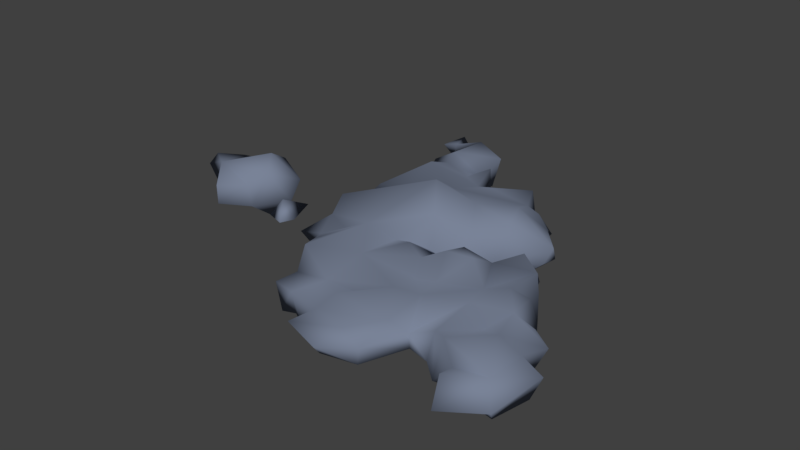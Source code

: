 # Source: Cloud_2.blend  (saved by Blender 2.79.0; exported with 4.5.12 LTS)
import bpy
from mathutils import Matrix  # noqa: F401  (used for matrix-valued properties, if any)

bpy.ops.wm.read_factory_settings(use_empty=True)
scene = bpy.context.scene
scene.name = 'Scene'

# ---- collections
col_collection_1 = bpy.data.collections.new('Collection 1'); scene.collection.children.link(col_collection_1)

# ---- materials (node trees are filled in below, after node groups)
mat_cloudgray = bpy.data.materials.new('CloudGray')
mat_cloudgray.alpha_threshold = 0.0
mat_cloudgray.use_transparent_shadow = False
mat_cloudgray.diffuse_color = (0.1924, 0.2268, 0.3106, 1.0)
mat_cloudgray.roughness = 0.5

# ---- material node trees

# ---- world
world_world = bpy.data.worlds.new('World'); scene.world = world_world
world_world.color = (0.05088, 0.05088, 0.05088)
world_world.use_sun_shadow = False
world_world.sun_shadow_jitter_overblur = 0.0
world_world.cycles.sampling_method = 'MANUAL'

# ---- meshes
me_mesh_001 = bpy.data.meshes.new('Mesh.001')
me_mesh_001.from_pydata([(5.671, 5.306, 0.9458), (6.479, 4.872, 0.5033), (4.072, 4.829, -1.119), (5.462, 4.877, -1.088), (5.614, 3.359, -1.909), (5.89, 1.777, -0.2557), (5.958, 6.173, -0.4012), (7.607, 3.685, 0.398), (7.293, 4.411, -0.596), (7.361, 3.268, -0.3618), (5.4, 3.945, 1.732), (5.776, 2.683, 1.529), (4.568, 6.02, 0.7652), (4.048, 7.215, 1.002), (1.795, 2.199, 2.734), (3.702, 2.81, 1.84), (2.951, 0.6141, 1.874), (3.071, -1.377, 1.263), (2.262, -3.683, 1.372), (0.002853, -5.54, 0.4121), (-0.1458, -4.474, -1.413), (0.3412, -1.042, -1.333), (1.014, 3.816, -1.614), (2.092, 4.319, -1.503), (3.977, 7.417, -0.8694), (2.637, 5.539, 1.331), (1.865, -0.9079, 0.7633), (0.3193, -1.182, 1.247), (-0.3522, 2.684, 1.422), (0.3715, 6.611, 0.9233), (0.7281, 8.217, 0.9021), (-0.1184, 8.737, -0.01725), (-0.1852, 9.767, -0.9516), (0.1788, 9.956, 0.7276), (-1.386, 7.314, 0.958), (-1.788, 8.364, 1.118), (-2.626, 9.377, 0.2782), (-1.395, 9.189, -0.9392), (-2.699, 8.392, -0.8526), (0.8454, 8.193, -0.7948), (1.074, 6.568, -0.6141), (-0.3027, 5.321, -1.731), (-0.6695, 8.07, -0.3374), (-0.7805, -1.382, -0.5754), (-1.63, -2.378, -0.5367), (-1.016, -3.35, 0.8623), (-1.662, -2.274, 0.4598), (-0.711, -1.411, 0.58), (-2.617, 0.3523, 1.304), (-2.702, 3.283, 0.7765), (-2.782, 5.14, 0.5756), (-2.48, 7.13, 0.3343), (-1.728, 7.327, -1.035), (-2.977, 5.43, -0.3775), (-2.399, 1.879, -0.8234), (-3.286, 2.849, -0.2378), (-3.276, 0.407, -0.1508), (-2.408, 1.858, 0.6517), (-2.435, 0.4974, -1.417), (-2.291, -0.7703, -0.7433), (-3.225, -2.038, -0.005775), (-1.268, -3.779, -0.02511), (-0.1557, 0.5979, -1.885), (-1.433, 4.637, -1.576), (-2.985, 8.27, 0.424), (-0.8118, 5.124, 1.94), (-0.2525, -4.722, 1.378), (-0.1002, -5.513, -0.4402), (-2.293, -0.7581, 0.7364), (-0.3147, 2.768, -1.385), (1.357, 6.954, -0.007777), (-2.363, 10.8, -1.003), (-2.885, 11.34, 0.08914), (-1.84, 10.9, 0.8618), (-1.261, 10.8, -0.4328), (-3.189, 10.49, 0.5049), (-3.239, 10.6, -0.4523), (-4.048, 10.43, 0.2869), (-4.313, 11.41, -0.6544), (-3.742, 11.93, 0.3467), (1.072, 6.639, 0.5459), (1.401, 4.066, 1.488), (4.797, 6.568, -0.5063), (2.235, 1.507, -2.575), (3.33, 0.3639, -1.253), (3.081, -0.1671, -0.7014), (4.119, -1.941, -1.318), (4.532, -4.332, -0.9619), (4.278, -0.5531, 0.5417), (5.477, -0.4614, 1.449), (5.534, -1.892, 1.874), (6.154, -4.418, 1.057), (6.097, -3.247, 1.105), (7.808, -2.093, 0.8858), (6.787, -1.564, 1.799), (6.687, 0.02711, 0.8627), (6.469, 1.77, -0.007786), (7.561, 1.267, 1.118), (8.468, 1.027, 0.5346), (9.236, -0.0223, 0.2549), (8.579, 0.3198, -0.5867), (8.108, 1.826, -0.403), (7.432, 1.024, -1.125), (6.637, 0.06577, -0.8591), (6.834, -1.392, -1.731), (6.257, -3.803, -1.03), (5.645, -6.065, -1.13), (4.688, -2.966, -0.6823), (5.838, -2.429, -1.76), (5.416, -0.7613, -1.682), (5.803, 0.4204, -0.06773), (3.712, -5.416, -0.5659), (5.866, -8.085, -0.706), (6.14, -8.309, 0.2876), (4.367, -9.101, 0.02164), (4.185, -8.55, -0.626), (2.584, -8.737, 0.3786), (2.578, -7.837, -0.4813), (3.266, -6.596, -0.6686), (0.3599, -6.922, -0.8461), (-0.1414, -6.746, 0.3959), (1.252, -7.191, 0.5905), (2.088, -5.825, 0.8648), (1.443, -7.129, -0.4665), (6.986, -6.224, 0.3214), (8.144, -5.932, 0.8077), (8.267, -3.842, 1.2), (9.105, -2.064, 1.416), (10.08, -1.337, -0.3169), (9.978, -1.839, 1.107), (10.76, -2.446, -0.1145), (11.02, -2.999, 0.6), (11.02, -3.0, 0.6009), (11.61, -4.798, 0.4943), (11.93, -3.38, 0.254), (11.02, -3.0, 0.6), (11.38, -3.996, -1.168), (10.21, -4.299, -0.9458), (9.275, -4.277, -0.4726), (7.782, -2.17, -0.8644), (8.603, -3.491, -1.171), (9.516, -2.101, -1.43), (8.234, -6.562, -0.3157), (9.012, -6.499, 1.153), (10.46, -4.821, 1.018), (9.28, -4.24, 0.4778), (10.06, -3.137, 1.069), (9.01, -7.193, -0.5621), (8.164, -5.891, -0.8537), (10.7, -6.392, -0.8855), (12.52, -5.54, -0.7679), (11.65, -4.767, -0.4656), (13.0, -5.404, 0.4165), (9.969, -7.16, 0.4692), (12.26, -7.78, -0.3117), (11.98, -7.278, -0.9578), (9.755, -7.354, -0.3465), (10.44, -9.081, -0.2728), (10.13, -8.202, 0.812), (11.83, -7.31, 0.9162), (7.043, -6.189, -0.3886), (6.337, -6.681, 0.9443), (2.943, -7.401, 0.518), (3.774, -5.386, 0.553), (4.778, -2.999, 0.6796), (4.336, -2.123, 1.216), (3.272, -0.1397, 0.4048), (4.171, -0.856, -0.7568), (4.504, 1.267, 1.008), (3.627, 2.739, -1.867), (4.889, -4.613, 1.03), (3.004, -6.278, 0.7818), (2.154, -2.085, -1.314), (1.808, -1.007, -0.7575), (1.713, 2.586, -2.587), (5.144, -8.166, 0.8276), (-4.486, -1.223, -0.1091), (-4.629, -2.086, 0.00014), (-6.163, -1.269, -0.3578), (-5.383, -1.084, 0.6791), (-5.014, 0.3401, -0.002883), (-8.022, 0.6228, -1.725), (-6.933, 1.738, 0.3289), (-8.426, 2.152, 1.006), (-8.345, 1.081, 1.665), (-7.453, -0.09836, 1.125), (-8.514, 2.421, -0.6439), (-9.716, 1.441, -0.9216), (-8.128, -0.6967, -0.725), (-10.65, -0.3889, 1.024), (-10.92, 1.532, 0.6989), (-9.628, 1.733, 0.7244), (-12.09, 0.6244, 0.7856), (-10.84, 1.936, -0.3705), (-12.12, 0.6632, -0.7658), (-12.63, 0.4503, 0.07407), (-10.96, -0.1803, -0.8432), (-9.357, -1.921, -0.4859), (-8.304, -0.807, 0.5367), (-9.477, -1.847, 0.5128), (-6.815, 0.8848, -0.5881)], [], [(0, 1, 6), (3, 4, 2), (84, 4, 85), (8, 3, 1), (9, 5, 4), (7, 5, 9), (7, 11, 5), (7, 10, 11), (5, 11, 168), (10, 15, 11), (10, 0, 12), (16, 26, 166), (24, 70, 13), (14, 27, 16), (74, 33, 32), (37, 42, 52), (39, 42, 31), (30, 70, 39), (70, 40, 39), (40, 41, 42), (43, 44, 59), (27, 48, 68), (50, 49, 65), (41, 52, 42), (41, 63, 52), (50, 53, 55), (55, 53, 54), (55, 54, 57), (56, 48, 57), (28, 57, 48), (56, 54, 58), (59, 44, 60), (62, 59, 58), (54, 62, 58), (56, 59, 68), (146, 132, 131, 130), (53, 52, 63), (64, 38, 51), (65, 51, 50), (49, 28, 65), (27, 47, 46), (61, 67, 66), (20, 67, 61), (44, 20, 61), (66, 45, 61), (27, 66, 18), (46, 68, 60), (21, 43, 62), (62, 43, 59), (69, 22, 174), (40, 22, 41), (69, 62, 54), (23, 22, 40), (32, 42, 37), (72, 79, 75), (75, 77, 76), (78, 76, 77), (76, 37, 36), (64, 36, 38), (30, 31, 29), (33, 35, 31), (30, 29, 80), (80, 29, 65), (81, 25, 80), (65, 81, 80), (24, 40, 70), (23, 169, 174), (173, 85, 172), (107, 87, 86), (88, 110, 167), (164, 90, 165), (164, 170, 91), (91, 93, 92), (94, 95, 89), (94, 89, 90), (102, 103, 96), (101, 96, 97), (98, 99, 100), (103, 139, 104), (104, 139, 108), (108, 139, 105), (105, 106, 87), (108, 105, 107), (109, 167, 110), (113, 175, 114), (115, 112, 114), (121, 123, 117), (124, 113, 160), (126, 93, 91), (129, 128, 127), (129, 127, 146), (128, 129, 130), (141, 130, 137), (134, 146, 144), (134, 144, 133), (134, 136, 130), (138, 137, 148), (140, 148, 105), (105, 148, 160), (125, 142, 147), (144, 145, 143), (145, 126, 125), (148, 149, 147), (151, 150, 155), (152, 151, 133), (158, 159, 153), (149, 155, 156), (157, 154, 159), (156, 157, 158), (159, 144, 143), (157, 159, 158), (151, 152, 150), (149, 156, 147), (100, 128, 141), (135, 131, 132), (130, 129, 146), (127, 126, 146), (128, 99, 127), (91, 161, 124), (91, 170, 161), (161, 171, 162), (170, 163, 171), (164, 165, 18), (165, 17, 18), (166, 88, 167), (169, 84, 83), (5, 166, 85), (85, 166, 167), (166, 17, 88), (18, 122, 170), (124, 160, 142), (102, 100, 103), (96, 103, 110), (95, 96, 110), (95, 110, 89), (98, 95, 93), (93, 95, 94), (92, 90, 164), (167, 109, 86), (85, 173, 84), (84, 173, 21), (21, 172, 20), (167, 86, 172), (169, 83, 174), (23, 174, 22), (118, 123, 20), (121, 19, 120), (122, 66, 19), (166, 26, 17), (168, 16, 166), (3, 8, 4), (8, 9, 4), (4, 84, 169), (82, 6, 3), (13, 82, 24), (0, 6, 12), (3, 6, 1), (82, 13, 12), (80, 13, 70), (40, 24, 23), (14, 81, 28), (0, 10, 1), (12, 6, 82), (15, 14, 16), (65, 34, 51), (97, 98, 101), (168, 166, 5), (17, 26, 18), (69, 174, 62), (140, 138, 148), (143, 125, 147), (152, 159, 154), (156, 154, 157), (153, 156, 158), (147, 142, 148), (142, 125, 124), (105, 160, 106), (163, 170, 122), (113, 124, 161), (161, 170, 171), (106, 115, 118), (106, 160, 112), (113, 161, 175), (106, 112, 115), (114, 175, 116), (123, 119, 67), (171, 122, 121), (162, 171, 121), (115, 116, 117), (32, 31, 42), (37, 52, 38), (79, 72, 78), (78, 72, 76), (79, 77, 75), (79, 78, 77), (74, 71, 72), (72, 71, 76), (51, 35, 64), (52, 51, 38), (50, 55, 49), (63, 69, 54), (63, 54, 53), (57, 49, 55), (48, 56, 68), (27, 46, 45), (43, 20, 44), (45, 46, 61), (46, 44, 61), (176, 180, 179), (180, 176, 178), (176, 177, 178), (180, 178, 179), (200, 188, 181), (182, 186, 183), (184, 189, 185), (191, 183, 186), (191, 186, 187), (193, 194, 195), (196, 195, 194), (198, 197, 188), (200, 181, 186), (200, 186, 182), (198, 188, 185), (184, 183, 191), (200, 182, 185), (184, 185, 182), (183, 184, 182), (191, 193, 190), (186, 181, 187), (181, 188, 196), (189, 191, 190), (189, 199, 198), (187, 196, 193), (192, 195, 189), (82, 3, 2), (5, 85, 4), (9, 8, 7), (12, 25, 81), (15, 81, 14), (81, 65, 28), (32, 33, 31), (73, 33, 74), (34, 35, 51), (37, 38, 36), (30, 39, 31), (47, 27, 68), (50, 51, 53), (51, 52, 53), (57, 54, 56), (46, 60, 44), (58, 59, 56), (45, 66, 27), (19, 66, 67), (18, 26, 27), (21, 20, 43), (41, 22, 63), (42, 39, 40), (72, 73, 74), (74, 32, 37), (36, 75, 76), (36, 73, 75), (75, 73, 72), (37, 76, 71), (36, 35, 73), (65, 29, 34), (16, 27, 26), (24, 82, 2), (24, 2, 23), (2, 4, 169), (23, 2, 169), (86, 87, 20), (89, 110, 88), (94, 90, 92), (101, 100, 102), (96, 101, 102), (104, 109, 103), (108, 86, 109), (108, 107, 86), (110, 103, 109), (107, 105, 87), (111, 106, 118), (114, 116, 115), (123, 118, 117), (121, 120, 119), (162, 121, 117), (162, 117, 116), (113, 112, 160), (127, 93, 126), (127, 98, 93), (127, 99, 98), (128, 130, 141), (155, 150, 152, 154), (137, 151, 149), (100, 141, 139), (140, 105, 139), (148, 142, 160), (145, 146, 126), (144, 146, 145), (149, 151, 155), (134, 133, 151), (136, 134, 151), (152, 133, 159), (156, 155, 154), (159, 143, 153), (146, 134, 135, 132), (153, 147, 156), (141, 137, 140), (139, 141, 140), (130, 131, 135, 134), (19, 67, 119, 120), (130, 136, 137), (100, 99, 128), (15, 16, 168), (165, 89, 88), (18, 170, 164), (101, 98, 100), (97, 96, 95), (98, 97, 95), (89, 165, 90), (86, 20, 172), (83, 84, 21), (174, 83, 62), (18, 66, 122), (11, 15, 168), (1, 10, 7), (12, 13, 25), (10, 12, 15), (13, 80, 25), (1, 7, 8), (12, 81, 15), (29, 31, 34), (70, 30, 80), (165, 88, 17), (167, 172, 85), (27, 14, 48), (62, 83, 21), (100, 139, 103), (140, 137, 138), (93, 94, 92), (109, 104, 108), (136, 151, 137), (148, 137, 149), (143, 145, 125), (159, 133, 144), (153, 143, 147), (126, 91, 124), (125, 126, 124), (91, 92, 164), (21, 173, 172), (111, 87, 106), (87, 111, 118), (113, 114, 112), (161, 162, 175), (116, 175, 162), (87, 118, 20), (171, 163, 122), (118, 115, 117), (122, 19, 121), (67, 20, 123), (123, 121, 119), (197, 199, 189, 196), (71, 74, 37), (33, 73, 35), (34, 31, 35), (35, 36, 64), (57, 28, 49), (63, 22, 69), (48, 14, 28), (47, 68, 46), (68, 59, 60), (177, 179, 178), (176, 179, 177), (185, 188, 200), (198, 185, 189), (187, 181, 196), (184, 191, 189), (190, 195, 192), (195, 190, 193), (189, 195, 196), (198, 199, 197), (193, 191, 187), (188, 197, 196), (192, 189, 190), (194, 193, 196)])
me_mesh_001.polygons.foreach_set('use_smooth', [True] * 384)
me_mesh_001.materials.append(mat_cloudgray)
me_mesh_001.use_remesh_preserve_volume = False
me_mesh_001.use_remesh_preserve_attributes = False
me_mesh_001.use_mirror_vertex_groups = False
me_mesh_001.update()

# ---- objects
ob_mball_067 = bpy.data.objects.new('Mball.067', None)
ob_mball_066 = bpy.data.objects.new('Mball.066', None)
ob_mball_065 = bpy.data.objects.new('Mball.065', None)
ob_mball_064 = bpy.data.objects.new('Mball.064', None)
ob_mball_063 = bpy.data.objects.new('Mball.063', None)
ob_mball_062 = bpy.data.objects.new('Mball.062', None)
ob_mball_061 = bpy.data.objects.new('Mball.061', None)
ob_mball_060 = bpy.data.objects.new('Mball.060', None)
ob_mball_059 = bpy.data.objects.new('Mball.059', None)
ob_mball_058 = bpy.data.objects.new('Mball.058', None)
ob_mball_057 = bpy.data.objects.new('Mball.057', None)
ob_mball_056 = bpy.data.objects.new('Mball.056', None)
ob_mball_055 = bpy.data.objects.new('Mball.055', None)
ob_mball_054 = bpy.data.objects.new('Mball.054', None)
ob_mball_053 = bpy.data.objects.new('Mball.053', None)
ob_mball_052 = bpy.data.objects.new('Mball.052', None)
ob_mball_051 = bpy.data.objects.new('Mball.051', None)
ob_mball_050 = bpy.data.objects.new('Mball.050', None)
ob_mball_049 = bpy.data.objects.new('Mball.049', None)
ob_mball_048 = bpy.data.objects.new('Mball.048', None)
ob_mball_047 = bpy.data.objects.new('Mball.047', None)
ob_mball_046 = bpy.data.objects.new('Mball.046', None)
ob_mball_045 = bpy.data.objects.new('Mball.045', None)
ob_mball_044 = bpy.data.objects.new('Mball.044', None)
ob_mball_043 = bpy.data.objects.new('Mball.043', None)
ob_mball_042 = bpy.data.objects.new('Mball.042', None)
ob_mball_041 = bpy.data.objects.new('Mball.041', None)
ob_mball_040 = bpy.data.objects.new('Mball.040', None)
ob_mball_039 = bpy.data.objects.new('Mball.039', None)
ob_mball_038 = bpy.data.objects.new('Mball.038', None)
ob_mball_037 = bpy.data.objects.new('Mball.037', None)
ob_mball_036 = bpy.data.objects.new('Mball.036', None)
ob_mball_035 = bpy.data.objects.new('Mball.035', None)
ob_mball_034 = bpy.data.objects.new('Mball.034', None)
ob_mball_033 = bpy.data.objects.new('Mball.033', None)
ob_mball_032 = bpy.data.objects.new('Mball.032', None)
ob_mball_031 = bpy.data.objects.new('Mball.031', None)
ob_mball_030 = bpy.data.objects.new('Mball.030', None)
ob_mball_029 = bpy.data.objects.new('Mball.029', None)
ob_mball_028 = bpy.data.objects.new('Mball.028', None)
ob_mball_027 = bpy.data.objects.new('Mball.027', None)
ob_mball_026 = bpy.data.objects.new('Mball.026', None)
ob_mball_025 = bpy.data.objects.new('Mball.025', None)
ob_mball_024 = bpy.data.objects.new('Mball.024', None)
ob_mball_023 = bpy.data.objects.new('Mball.023', None)
ob_mball_022 = bpy.data.objects.new('Mball.022', None)
ob_mball_021 = bpy.data.objects.new('Mball.021', None)
ob_mball_020 = bpy.data.objects.new('Mball.020', None)
ob_mball_019 = bpy.data.objects.new('Mball.019', None)
ob_mball_018 = bpy.data.objects.new('Mball.018', None)
ob_mball_017 = bpy.data.objects.new('Mball.017', None)
ob_mball_016 = bpy.data.objects.new('Mball.016', None)
ob_mball_015 = bpy.data.objects.new('Mball.015', None)
ob_mball_014 = bpy.data.objects.new('Mball.014', None)
ob_mball_013 = bpy.data.objects.new('Mball.013', None)
ob_mball_012 = bpy.data.objects.new('Mball.012', None)
ob_mball_011 = bpy.data.objects.new('Mball.011', None)
ob_mball_010 = bpy.data.objects.new('Mball.010', None)
ob_mball_009 = bpy.data.objects.new('Mball.009', None)
ob_mball_008 = bpy.data.objects.new('Mball.008', None)
ob_mball_007 = bpy.data.objects.new('Mball.007', None)
ob_mball_006 = bpy.data.objects.new('Mball.006', None)
ob_mball_005 = bpy.data.objects.new('Mball.005', None)
ob_mball_004 = bpy.data.objects.new('Mball.004', None)
ob_mball_003 = bpy.data.objects.new('Mball.003', None)
ob_mball_002 = bpy.data.objects.new('Mball.002', None)
ob_mball_001 = bpy.data.objects.new('Mball.001', None)
ob_mball = bpy.data.objects.new('Mball', None)
ob_mball_068 = bpy.data.objects.new('Mball.068', me_mesh_001)

# ---- transforms, parenting, visibility, modifiers, constraints
ob_mball_067.location = (1.629, 2.923, 4.377e-08)
ob_mball_067.scale = (0.4553, 0.4553, 0.4553)
ob_mball_067.empty_image_offset = (0.0, 0.0)
ob_mball_067.lineart.crease_threshold = 0.0
ob_mball_066.location = (0.183, 3.529, 4.75e-08)
ob_mball_066.scale = (0.3444, 0.3444, 0.3444)
ob_mball_066.empty_image_offset = (0.0, 0.0)
ob_mball_066.lineart.crease_threshold = 0.0
ob_mball_065.location = (0.9529, 2.875, 4.75e-08)
ob_mball_065.scale = (0.3444, 0.3444, 0.3444)
ob_mball_065.empty_image_offset = (0.0, 0.0)
ob_mball_065.lineart.crease_threshold = 0.0
ob_mball_064.location = (2.385, 2.509, 4.75e-08)
ob_mball_064.scale = (0.3444, 0.3444, 0.3444)
ob_mball_064.empty_image_offset = (0.0, 0.0)
ob_mball_064.lineart.crease_threshold = 0.0
ob_mball_063.location = (2.993, 1.753, 5.495e-08)
ob_mball_063.scale = (0.3444, 0.3444, 0.3444)
ob_mball_063.empty_image_offset = (0.0, 0.0)
ob_mball_063.lineart.crease_threshold = 0.0
ob_mball_062.location = (-0.3654, -1.292, 8.475e-08)
ob_mball_062.scale = (0.3444, 0.3444, 0.3444)
ob_mball_062.empty_image_offset = (0.0, 0.0)
ob_mball_062.lineart.crease_threshold = 0.0
ob_mball_061.location = (0.339, -2.948, 6.985e-08)
ob_mball_061.scale = (0.3444, 0.3444, 0.3444)
ob_mball_061.empty_image_offset = (0.0, 0.0)
ob_mball_061.lineart.crease_threshold = 0.0
ob_mball_060.location = (3.861, -0.2701, 6.985e-08)
ob_mball_060.scale = (0.3444, 0.3444, 0.3444)
ob_mball_060.empty_image_offset = (0.0, 0.0)
ob_mball_060.lineart.crease_threshold = 0.0
ob_mball_059.location = (0.9631, -3.184, 1.118e-08)
ob_mball_059.scale = (0.2707, 0.2707, 0.2707)
ob_mball_059.empty_image_offset = (0.0, 0.0)
ob_mball_059.lineart.crease_threshold = 0.0
ob_mball_058.location = (1.4, -3.725, 1.118e-08)
ob_mball_058.scale = (0.2707, 0.2707, 0.2707)
ob_mball_058.empty_image_offset = (0.0, 0.0)
ob_mball_058.lineart.crease_threshold = 0.0
ob_mball_057.location = (1.951, -3.812, 1.024e-08)
ob_mball_057.scale = (0.2707, 0.2707, 0.2707)
ob_mball_057.empty_image_offset = (0.0, 0.0)
ob_mball_057.lineart.crease_threshold = 0.0
ob_mball_056.location = (2.503, -3.467, 1.024e-08)
ob_mball_056.scale = (0.3485, 0.3485, 0.3485)
ob_mball_056.empty_image_offset = (0.0, 0.0)
ob_mball_056.lineart.crease_threshold = 0.0
ob_mball_055.location = (2.76, -2.919, 2.794e-09)
ob_mball_055.scale = (0.3485, 0.3485, 0.3485)
ob_mball_055.empty_image_offset = (0.0, 0.0)
ob_mball_055.lineart.crease_threshold = 0.0
ob_mball_054.location = (1.234, -2.73, 2.794e-09)
ob_mball_054.scale = (0.3485, 0.3485, 0.3485)
ob_mball_054.empty_image_offset = (0.0, 0.0)
ob_mball_054.lineart.crease_threshold = 0.0
ob_mball_053.location = (0.2159, -1.864, 1.77e-08)
ob_mball_053.scale = (0.5814, 0.5814, 0.5814)
ob_mball_053.empty_image_offset = (0.0, 0.0)
ob_mball_053.lineart.crease_threshold = 0.0
ob_mball_052.location = (-0.7836, 1.353, 3.26e-08)
ob_mball_052.scale = (0.4147, 0.4147, 0.4147)
ob_mball_052.empty_image_offset = (0.0, 0.0)
ob_mball_052.lineart.crease_threshold = 0.0
ob_mball_051.location = (-1.073, 2.343, 3.26e-08)
ob_mball_051.scale = (0.2782, 0.2782, 0.2782)
ob_mball_051.empty_image_offset = (0.0, 0.0)
ob_mball_051.lineart.crease_threshold = 0.0
ob_mball_050.location = (-1.122, 1.746, 4.005e-08)
ob_mball_050.scale = (0.2782, 0.2782, 0.2782)
ob_mball_050.empty_image_offset = (0.0, 0.0)
ob_mball_050.lineart.crease_threshold = 0.0
ob_mball_049.location = (-1.107, 1.267, 4.005e-08)
ob_mball_049.scale = (0.2782, 0.2782, 0.2782)
ob_mball_049.empty_image_offset = (0.0, 0.0)
ob_mball_049.lineart.crease_threshold = 0.0
ob_mball_048.location = (-1.713, 5.065, 4.005e-08)
ob_mball_048.scale = (0.2782, 0.2782, 0.2782)
ob_mball_048.empty_image_offset = (0.0, 0.0)
ob_mball_048.lineart.crease_threshold = 0.0
ob_mball_047.location = (-0.9815, 4.739, 4.005e-08)
ob_mball_047.scale = (0.3845, 0.3845, 0.3845)
ob_mball_047.empty_image_offset = (0.0, 0.0)
ob_mball_047.lineart.crease_threshold = 0.0
ob_mball_046.location = (-0.3331, 4.356, 4.005e-08)
ob_mball_046.scale = (0.3845, 0.3845, 0.3845)
ob_mball_046.empty_image_offset = (0.0, 0.0)
ob_mball_046.lineart.crease_threshold = 0.0
ob_mball_045.location = (1.258, 2.259, 4.005e-08)
ob_mball_045.scale = (0.5411, 0.5411, 0.5411)
ob_mball_045.empty_image_offset = (0.0, 0.0)
ob_mball_045.lineart.crease_threshold = 0.0
ob_mball_044.location = (1.65, -3.38, 4.005e-08)
ob_mball_044.scale = (0.2905, 0.2905, 0.2905)
ob_mball_044.empty_image_offset = (0.0, 0.0)
ob_mball_044.lineart.crease_threshold = 0.0
ob_mball_043.location = (-0.5906, 2.985, 4.005e-08)
ob_mball_043.scale = (0.4371, 0.4371, 0.4371)
ob_mball_043.empty_image_offset = (0.0, 0.0)
ob_mball_043.lineart.crease_threshold = 0.0
ob_mball_042.location = (-0.8298, 3.767, 4.005e-08)
ob_mball_042.scale = (0.4371, 0.4371, 0.4371)
ob_mball_042.empty_image_offset = (0.0, 0.0)
ob_mball_042.lineart.crease_threshold = 0.0
ob_mball_041.location = (-0.2884, 2.196, 4.005e-08)
ob_mball_041.scale = (0.7035, 0.7035, 0.7035)
ob_mball_041.empty_image_offset = (0.0, 0.0)
ob_mball_041.lineart.crease_threshold = 0.0
ob_mball_040.location = (1.759, 0.8363, 4.75e-08)
ob_mball_040.scale = (0.4028, 0.4028, 0.4028)
ob_mball_040.empty_image_offset = (0.0, 0.0)
ob_mball_040.lineart.crease_threshold = 0.0
ob_mball_039.location = (2.264, 1.548, 4.005e-08)
ob_mball_039.scale = (0.7035, 0.7035, 0.7035)
ob_mball_039.empty_image_offset = (0.0, 0.0)
ob_mball_039.lineart.crease_threshold = 0.0
ob_mball_038.location = (4.738, -3.656, 7.451e-09)
ob_mball_038.scale = (0.3115, 0.3115, 0.3115)
ob_mball_038.empty_image_offset = (0.0, 0.0)
ob_mball_038.lineart.crease_threshold = 0.0
ob_mball_037.location = (5.248, -3.201, 7.451e-09)
ob_mball_037.scale = (0.3843, 0.3843, 0.3843)
ob_mball_037.empty_image_offset = (0.0, 0.0)
ob_mball_037.lineart.crease_threshold = 0.0
ob_mball_036.location = (4.254, -2.762, 7.451e-09)
ob_mball_036.scale = (0.4474, 0.4474, 0.4474)
ob_mball_036.empty_image_offset = (0.0, 0.0)
ob_mball_036.lineart.crease_threshold = 0.0
ob_mball_035.location = (3.509, -2.521, 1.024e-08)
ob_mball_035.scale = (0.3342, 0.3342, 0.3342)
ob_mball_035.empty_image_offset = (0.0, 0.0)
ob_mball_035.lineart.crease_threshold = 0.0
ob_mball_034.location = (4.825, -2.827, 1.024e-08)
ob_mball_034.scale = (0.3342, 0.3342, 0.3342)
ob_mball_034.empty_image_offset = (0.0, 0.0)
ob_mball_034.lineart.crease_threshold = 0.0
ob_mball_033.location = (5.492, -2.561, 1.024e-08)
ob_mball_033.scale = (0.3342, 0.3342, 0.3342)
ob_mball_033.empty_image_offset = (0.0, 0.0)
ob_mball_033.lineart.crease_threshold = 0.0
ob_mball_032.location = (4.494, -2.332, 1.024e-08)
ob_mball_032.scale = (0.3342, 0.3342, 0.3342)
ob_mball_032.empty_image_offset = (0.0, 0.0)
ob_mball_032.lineart.crease_threshold = 0.0
ob_mball_031.location = (4.888, -1.831, 1.397e-08)
ob_mball_031.scale = (0.4673, 0.4673, 0.4673)
ob_mball_031.empty_image_offset = (0.0, 0.0)
ob_mball_031.lineart.crease_threshold = 0.0
ob_mball_030.location = (3.597, -1.906, 1.397e-08)
ob_mball_030.scale = (0.4673, 0.4673, 0.4673)
ob_mball_030.empty_image_offset = (0.0, 0.0)
ob_mball_030.lineart.crease_threshold = 0.0
ob_mball_029.location = (2.43, -2.523, 1.397e-08)
ob_mball_029.scale = (0.4673, 0.4673, 0.4673)
ob_mball_029.empty_image_offset = (0.0, 0.0)
ob_mball_029.lineart.crease_threshold = 0.0
ob_mball_028.location = (2.168, -3.319, 1.77e-08)
ob_mball_028.scale = (0.325, 0.325, 0.325)
ob_mball_028.empty_image_offset = (0.0, 0.0)
ob_mball_028.lineart.crease_threshold = 0.0
ob_mball_027.location = (1.851, -2.814, 1.77e-08)
ob_mball_027.scale = (0.325, 0.325, 0.325)
ob_mball_027.empty_image_offset = (0.0, 0.0)
ob_mball_027.lineart.crease_threshold = 0.0
ob_mball_026.location = (0.8508, -2.311, 1.77e-08)
ob_mball_026.scale = (0.4163, 0.4163, 0.4163)
ob_mball_026.empty_image_offset = (0.0, 0.0)
ob_mball_026.lineart.crease_threshold = 0.0
ob_mball_025.location = (0.1778, 2.89, 1.024e-08)
ob_mball_025.scale = (0.34, 0.34, 0.34)
ob_mball_025.empty_image_offset = (0.0, 0.0)
ob_mball_025.lineart.crease_threshold = 0.0
ob_mball_024.location = (0.114, 2.326, 1.024e-08)
ob_mball_024.scale = (0.34, 0.34, 0.34)
ob_mball_024.empty_image_offset = (0.0, 0.0)
ob_mball_024.lineart.crease_threshold = 0.0
ob_mball_023.location = (-0.3364, 0.898, 1.024e-08)
ob_mball_023.scale = (0.4163, 0.4163, 0.4163)
ob_mball_023.empty_image_offset = (0.0, 0.0)
ob_mball_023.lineart.crease_threshold = 0.0
ob_mball_022.location = (-0.2014, 1.685, 2.515e-08)
ob_mball_022.scale = (0.4163, 0.4163, 0.4163)
ob_mball_022.empty_image_offset = (0.0, 0.0)
ob_mball_022.lineart.crease_threshold = 0.0
ob_mball_021.location = (-0.7215, 0.2627, 1.211e-08)
ob_mball_021.scale = (0.5992, 0.5992, 0.5992)
ob_mball_021.empty_image_offset = (0.0, 0.0)
ob_mball_021.lineart.crease_threshold = 0.0
ob_mball_020.location = (3.375, 0.4058, 2.515e-08)
ob_mball_020.scale = (0.4163, 0.4163, 0.4163)
ob_mball_020.empty_image_offset = (0.0, 0.0)
ob_mball_020.lineart.crease_threshold = 0.0
ob_mball_019.location = (1.35, -2.03, 2.515e-08)
ob_mball_019.scale = (0.4163, 0.4163, 0.4163)
ob_mball_019.empty_image_offset = (0.0, 0.0)
ob_mball_019.lineart.crease_threshold = 0.0
ob_mball_018.location = (2.816, -1.899, 2.142e-08)
ob_mball_018.scale = (0.4163, 0.4163, 0.4163)
ob_mball_018.empty_image_offset = (0.0, 0.0)
ob_mball_018.lineart.crease_threshold = 0.0
ob_mball_017.location = (1.918, -1.864, 2.142e-08)
ob_mball_017.scale = (0.4163, 0.4163, 0.4163)
ob_mball_017.empty_image_offset = (0.0, 0.0)
ob_mball_017.lineart.crease_threshold = 0.0
ob_mball_016.location = (0.9647, -1.437, 1.397e-08)
ob_mball_016.scale = (0.5544, 0.5544, 0.5544)
ob_mball_016.empty_image_offset = (0.0, 0.0)
ob_mball_016.lineart.crease_threshold = 0.0
ob_mball_015.location = (4.157, -1.097, 1.397e-08)
ob_mball_015.scale = (0.5544, 0.5544, 0.5544)
ob_mball_015.empty_image_offset = (0.0, 0.0)
ob_mball_015.lineart.crease_threshold = 0.0
ob_mball_014.location = (2.704, -0.7268, 1.397e-08)
ob_mball_014.scale = (0.7239, 0.7239, 0.7239)
ob_mball_014.empty_image_offset = (0.0, 0.0)
ob_mball_014.lineart.crease_threshold = 0.0
ob_mball_013.location = (1.453, -0.9075, 1.024e-08)
ob_mball_013.scale = (0.5274, 0.5274, 0.5274)
ob_mball_013.empty_image_offset = (0.0, 0.0)
ob_mball_013.lineart.crease_threshold = 0.0
ob_mball_012.location = (0.2504, -0.9411, 1.118e-08)
ob_mball_012.scale = (0.5274, 0.5274, 0.5274)
ob_mball_012.empty_image_offset = (0.0, 0.0)
ob_mball_012.lineart.crease_threshold = 0.0
ob_mball_011.location = (0.8098, 0.8903, 1.118e-08)
ob_mball_011.scale = (0.989, 0.989, 0.989)
ob_mball_011.empty_image_offset = (0.0, 0.0)
ob_mball_011.lineart.crease_threshold = 0.0
ob_mball_010.location = (0.1471, 0.135, -3.725e-09)
ob_mball_010.scale = (0.6247, 0.6247, 0.6247)
ob_mball_010.empty_image_offset = (0.0, 0.0)
ob_mball_010.lineart.crease_threshold = 0.0
ob_mball_009.location = (-1.106, -0.7123, -1.863e-09)
ob_mball_009.scale = (0.2294, 0.2294, 0.2294)
ob_mball_009.empty_image_offset = (0.0, 0.0)
ob_mball_009.lineart.crease_threshold = 0.0
ob_mball_008.location = (-0.7598, -0.6427, -3.725e-09)
ob_mball_008.scale = (0.3141, 0.3141, 0.3141)
ob_mball_008.empty_image_offset = (0.0, 0.0)
ob_mball_008.lineart.crease_threshold = 0.0
ob_mball_007.location = (-2.343, -0.1625, -3.725e-09)
ob_mball_007.scale = (0.1731, 0.1731, 0.1731)
ob_mball_007.empty_image_offset = (0.0, 0.0)
ob_mball_007.lineart.crease_threshold = 0.0
ob_mball_006.location = (-2.157, -0.7139, -3.725e-09)
ob_mball_006.scale = (0.1731, 0.1731, 0.1731)
ob_mball_006.empty_image_offset = (0.0, 0.0)
ob_mball_006.lineart.crease_threshold = 0.0
ob_mball_005.location = (-2.473, -0.4412, -3.725e-09)
ob_mball_005.scale = (0.2588, 0.2588, 0.2588)
ob_mball_005.empty_image_offset = (0.0, 0.0)
ob_mball_005.lineart.crease_threshold = 0.0
ob_mball_004.location = (-4.258, -0.4864, -3.725e-09)
ob_mball_004.scale = (0.3141, 0.3141, 0.3141)
ob_mball_004.empty_image_offset = (0.0, 0.0)
ob_mball_004.lineart.crease_threshold = 0.0
ob_mball_003.location = (-4.775, 0.5529, 3.725e-09)
ob_mball_003.scale = (0.3141, 0.3141, 0.3141)
ob_mball_003.empty_image_offset = (0.0, 0.0)
ob_mball_003.lineart.crease_threshold = 0.0
ob_mball_002.location = (-5.301, 0.3023, 5.588e-09)
ob_mball_002.scale = (0.3141, 0.3141, 0.3141)
ob_mball_002.empty_image_offset = (0.0, 0.0)
ob_mball_002.lineart.crease_threshold = 0.0
ob_mball_001.location = (-3.818, 0.3661, 3.725e-09)
ob_mball_001.scale = (0.6214, 0.6214, 0.6214)
ob_mball_001.empty_image_offset = (0.0, 0.0)
ob_mball_001.lineart.crease_threshold = 0.0
ob_mball.location = (-4.529, 0.0, 0.0)
ob_mball.scale = (0.4538, 0.4538, 0.4538)
ob_mball.empty_image_offset = (0.0, 0.0)
ob_mball.hide_viewport = True
ob_mball.lineart.crease_threshold = 0.0
ob_mball_068.location = (-7.451e-09, 5.96e-08, 3.725e-09)
ob_mball_068.scale = (0.6808, 0.6808, 0.6808)
ob_mball_068.lineart.crease_threshold = 0.0

# ---- collection membership
col_collection_1.objects.link(ob_mball_067)
col_collection_1.objects.link(ob_mball_066)
col_collection_1.objects.link(ob_mball_065)
col_collection_1.objects.link(ob_mball_064)
col_collection_1.objects.link(ob_mball_063)
col_collection_1.objects.link(ob_mball_062)
col_collection_1.objects.link(ob_mball_061)
col_collection_1.objects.link(ob_mball_060)
col_collection_1.objects.link(ob_mball_059)
col_collection_1.objects.link(ob_mball_058)
col_collection_1.objects.link(ob_mball_057)
col_collection_1.objects.link(ob_mball_056)
col_collection_1.objects.link(ob_mball_055)
col_collection_1.objects.link(ob_mball_054)
col_collection_1.objects.link(ob_mball_053)
col_collection_1.objects.link(ob_mball_052)
col_collection_1.objects.link(ob_mball_051)
col_collection_1.objects.link(ob_mball_050)
col_collection_1.objects.link(ob_mball_049)
col_collection_1.objects.link(ob_mball_048)
col_collection_1.objects.link(ob_mball_047)
col_collection_1.objects.link(ob_mball_046)
col_collection_1.objects.link(ob_mball_045)
col_collection_1.objects.link(ob_mball_044)
col_collection_1.objects.link(ob_mball_043)
col_collection_1.objects.link(ob_mball_042)
col_collection_1.objects.link(ob_mball_041)
col_collection_1.objects.link(ob_mball_040)
col_collection_1.objects.link(ob_mball_039)
col_collection_1.objects.link(ob_mball_038)
col_collection_1.objects.link(ob_mball_037)
col_collection_1.objects.link(ob_mball_036)
col_collection_1.objects.link(ob_mball_035)
col_collection_1.objects.link(ob_mball_034)
col_collection_1.objects.link(ob_mball_033)
col_collection_1.objects.link(ob_mball_032)
col_collection_1.objects.link(ob_mball_031)
col_collection_1.objects.link(ob_mball_030)
col_collection_1.objects.link(ob_mball_029)
col_collection_1.objects.link(ob_mball_028)
col_collection_1.objects.link(ob_mball_027)
col_collection_1.objects.link(ob_mball_026)
col_collection_1.objects.link(ob_mball_025)
col_collection_1.objects.link(ob_mball_024)
col_collection_1.objects.link(ob_mball_023)
col_collection_1.objects.link(ob_mball_022)
col_collection_1.objects.link(ob_mball_021)
col_collection_1.objects.link(ob_mball_020)
col_collection_1.objects.link(ob_mball_019)
col_collection_1.objects.link(ob_mball_018)
col_collection_1.objects.link(ob_mball_017)
col_collection_1.objects.link(ob_mball_016)
col_collection_1.objects.link(ob_mball_015)
col_collection_1.objects.link(ob_mball_014)
col_collection_1.objects.link(ob_mball_013)
col_collection_1.objects.link(ob_mball_012)
col_collection_1.objects.link(ob_mball_011)
col_collection_1.objects.link(ob_mball_010)
col_collection_1.objects.link(ob_mball_009)
col_collection_1.objects.link(ob_mball_008)
col_collection_1.objects.link(ob_mball_007)
col_collection_1.objects.link(ob_mball_006)
col_collection_1.objects.link(ob_mball_005)
col_collection_1.objects.link(ob_mball_004)
col_collection_1.objects.link(ob_mball_003)
col_collection_1.objects.link(ob_mball_002)
col_collection_1.objects.link(ob_mball_001)
col_collection_1.objects.link(ob_mball)
col_collection_1.objects.link(ob_mball_068)

# ---- scene / render settings (as saved in the file)
scene.frame_start = 1; scene.frame_end = 250; scene.frame_set(1)
scene.render.engine = 'BLENDER_EEVEE_NEXT'
scene.render.resolution_percentage = 50
scene.render.dither_intensity = 0.0
scene.cycles.use_denoising = False
scene.cycles.samples = 128
scene.cycles.sampling_pattern = 'TABULATED_SOBOL'
scene.cycles.use_adaptive_sampling = False
scene.cycles.use_light_tree = False
scene.cycles.blur_glossy = 0.0
scene.cycles.sample_clamp_indirect = 0.0
scene.view_settings.view_transform = 'Standard'
bpy.context.view_layer.update()

# ---- added for rendering (the .blend has no active camera and no usable light): camera, sun
cam_auto = bpy.data.cameras.new('AutoCamera')
cam_auto.lens = 50.0
cam_auto.sensor_width = 36.0
cam_auto.clip_end = 1000.0
ob_auto_camera = bpy.data.objects.new('AutoCamera', cam_auto)
scene.collection.objects.link(ob_auto_camera)
ob_auto_camera.location = (21.2782, -24.4186, 16.9719)
ob_auto_camera.rotation_euler = (1.09748, -7.21219e-08, 0.694738)
scene.camera = ob_auto_camera
light_auto_sun = bpy.data.lights.new('AutoSun', 'SUN')
light_auto_sun.energy = 3.0
light_auto_sun.angle = 0.0523599
ob_auto_sun = bpy.data.objects.new('AutoSun', light_auto_sun)
scene.collection.objects.link(ob_auto_sun)
ob_auto_sun.rotation_euler = (0.872665, 0.174533, 0.523599)
bpy.context.view_layer.update()
